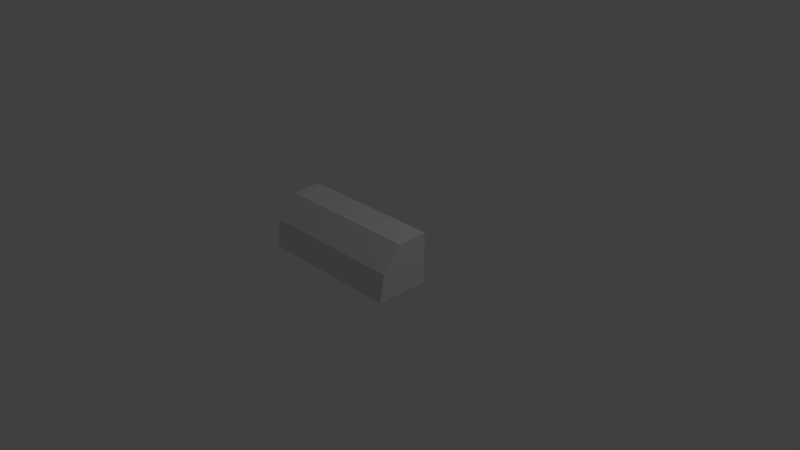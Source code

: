 # Source: emergency-floor-light.blend  (saved by Blender 2.79.0; exported with 4.5.12 LTS)
import bpy
from mathutils import Matrix  # noqa: F401  (used for matrix-valued properties, if any)

bpy.ops.wm.read_factory_settings(use_empty=True)
scene = bpy.context.scene
scene.name = 'Scene'

# ---- collections
col_collection_1 = bpy.data.collections.new('Collection 1'); scene.collection.children.link(col_collection_1)

# ---- materials (node trees are filled in below, after node groups)
mat_material = bpy.data.materials.new('Material')
mat_material.alpha_threshold = 0.0
mat_material.use_transparent_shadow = False
mat_material.roughness = 0.5
mat_material.line_color = (0.0, 0.0, 0.0, 1.0)
mat_glass = bpy.data.materials.new('Glass')
mat_glass.alpha_threshold = 0.0
mat_glass.use_transparent_shadow = False
mat_glass.roughness = 0.5
mat_glass.specular_intensity = 1.0

# ---- material node trees

# ---- world
world_world = bpy.data.worlds.new('World'); scene.world = world_world
world_world.color = (0.05088, 0.05088, 0.05088)
world_world.use_sun_shadow = False
world_world.sun_shadow_jitter_overblur = 0.0
world_world.cycles.sampling_method = 'MANUAL'

# ---- cameras
cam_camera = bpy.data.cameras.new('Camera')
cam_camera.clip_end = 100.0
cam_camera.lens = 35.0
cam_camera.sensor_width = 32.0
cam_camera.sensor_height = 18.0
cam_camera.ortho_scale = 7.314
cam_camera.dof.focus_distance = 0.0
cam_camera.dof.aperture_fstop = 128.0

# ---- lights
light_lamp = bpy.data.lights.new('Lamp', 'POINT')
light_lamp.transmission_factor = 0.0
light_lamp.cutoff_distance = 30.0
light_lamp.energy = 100.0
light_lamp.shadow_buffer_clip_start = 1.001
light_lamp.shadow_soft_size = 0.1
light_lamp.shadow_maximum_resolution = 0.006
light_lamp.use_absolute_resolution = True

# ---- meshes
me_cube = bpy.data.meshes.new('Cube')
me_cube.from_pydata([(-0.9535, -0.01926, 0.01735), (0.9541, -0.01926, 0.01734), (0.9545, -0.6924, 0.01734), (0.9541, -0.01927, 0.6575), (0.9543, -0.3882, 0.6391), (0.9545, -0.6364, 0.3432), (-0.9535, -0.01918, 0.6575), (-0.9533, -0.3882, 0.6391), (-0.9531, -0.6364, 0.3432), (-0.9531, -0.6924, 0.01734), (-0.9997, 4.726e-06, 7.915e-06), (1.0, 1.886e-06, 4.971e-06), (1.001, -0.7141, 1.549e-06), (1.0, -2.317e-06, 0.6749), (1.001, -0.399, 0.6562), (1.001, -0.6505, 0.3514), (-0.9997, 8.572e-05, 0.675), (-0.9995, -0.399, 0.6562), (-0.9993, -0.6505, 0.3514), (-0.9993, -0.7142, 1.378e-06), (0.9523, -0.4124, 0.6395), (0.9524, -0.6367, 0.3681), (-0.9512, -0.4124, 0.6395), (-0.951, -0.6367, 0.3681)], [], [(9, 8, 5, 2), (0, 1, 3, 6), (8, 9, 0, 6, 7), (3, 1, 2, 5, 4), (15, 14, 20, 21), (1, 0, 9, 2), (7, 6, 3, 4), (19, 12, 15, 18), (10, 16, 13, 11), (18, 17, 16, 10, 19), (13, 14, 15, 12, 11), (11, 12, 19, 10), (17, 14, 13, 16), (20, 22, 23, 21), (21, 20, 4, 5), (20, 22, 7, 4), (22, 23, 8, 7), (23, 21, 5, 8), (18, 15, 21, 23), (17, 18, 23, 22), (14, 17, 22, 20)])
me_cube.polygons.foreach_set('material_index', [0, 0, 0, 0, 0, 0, 0, 0, 0, 0, 0, 0, 0, 1, 1, 0, 0, 0, 0, 0, 0])
me_cube.materials.append(mat_material)
me_cube.materials.append(mat_glass)
me_cube.use_remesh_preserve_volume = False
me_cube.use_remesh_preserve_attributes = False
me_cube.use_mirror_vertex_groups = False
me_cube.update()

# ---- objects
ob_cube = bpy.data.objects.new('Cube', me_cube)
ob_lamp = bpy.data.objects.new('Lamp', light_lamp)
ob_camera = bpy.data.objects.new('Camera', cam_camera)

# ---- transforms, parenting, visibility, modifiers, constraints
ob_cube.location = (0.0, 0.0, 0.0)
ob_cube.lock_rotations_4d = False
ob_cube.empty_display_type = 'ARROWS'
ob_cube.lineart.crease_threshold = 0.0
ob_lamp.location = (4.076, 1.005, 5.904)
ob_lamp.rotation_euler = (0.6503, 0.05522, 1.866)
ob_lamp.lock_rotations_4d = False
ob_lamp.empty_display_type = 'ARROWS'
ob_lamp.color = (0.0, 0.0, 0.0, 0.0)
ob_lamp.lineart.crease_threshold = 0.0
ob_camera.location = (7.481, -6.508, 5.344)
ob_camera.rotation_euler = (1.109, 0.0, 0.8149)
ob_camera.lock_rotations_4d = False
ob_camera.empty_display_type = 'ARROWS'
ob_camera.color = (0.0, 0.0, 0.0, 0.0)
ob_camera.display_type = 'WIRE'
ob_camera.lineart.crease_threshold = 0.0

# ---- collection membership
col_collection_1.objects.link(ob_cube)
col_collection_1.objects.link(ob_lamp)
col_collection_1.objects.link(ob_camera)

# ---- scene / render settings (as saved in the file)
scene.camera = ob_camera
scene.frame_start = 1; scene.frame_end = 250; scene.frame_set(2)
scene.render.engine = 'BLENDER_EEVEE_NEXT'
scene.render.resolution_percentage = 50
scene.render.dither_intensity = 0.0
scene.cycles.use_denoising = False
scene.cycles.samples = 128
scene.cycles.sampling_pattern = 'TABULATED_SOBOL'
scene.cycles.use_adaptive_sampling = False
scene.cycles.use_light_tree = False
scene.cycles.blur_glossy = 0.0
scene.cycles.sample_clamp_indirect = 0.0
scene.view_settings.view_transform = 'Standard'
bpy.context.view_layer.update()
